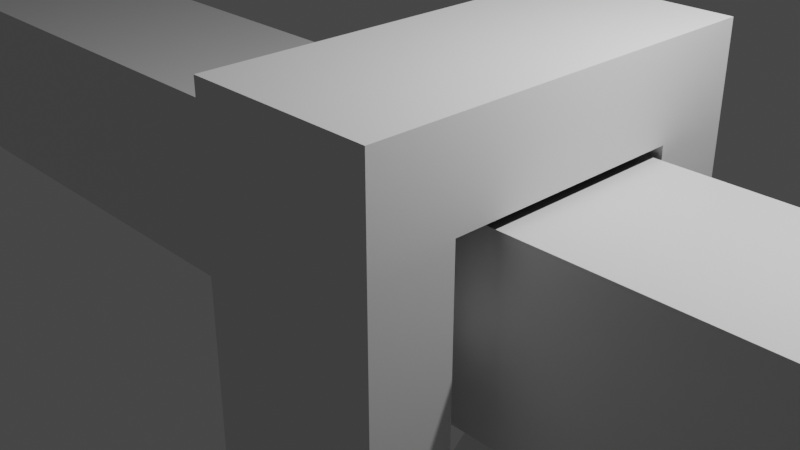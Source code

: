 # Source: lighthookblend.blend  (saved by Blender 3.2.14; exported with 4.5.12 LTS)
import bpy
from mathutils import Matrix  # noqa: F401  (used for matrix-valued properties, if any)

bpy.ops.wm.read_factory_settings(use_empty=True)
scene = bpy.context.scene
scene.name = 'Scene'

# ---- collections
col_collection = bpy.data.collections.new('Collection'); scene.collection.children.link(col_collection)

# ---- materials (node trees are filled in below, after node groups)
mat_material = bpy.data.materials.new('Material')
mat_material.alpha_threshold = 0.0
mat_material.use_transparent_shadow = False
mat_material.line_color = (0.0, 0.0, 0.0, 1.0)

# ---- material node trees
mat_material.use_nodes = True; mat_material.node_tree.nodes.clear()
_N = mat_material.node_tree.nodes; _L = mat_material.node_tree.links
n0 = _N.new('ShaderNodeOutputMaterial'); n0.name = 'Material Output'; n0.location = (300, 300)
n1 = _N.new('ShaderNodeBsdfPrincipled'); n1.name = 'Principled BSDF'; n1.location = (10, 300)
n1.distribution = 'GGX'
n1.subsurface_method = 'RANDOM_WALK_SKIN'
n1.inputs[2].default_value = 0.4
n1.inputs[3].default_value = 1.45
n1.inputs[27].default_value = (0.0, 0.0, 0.0, 1.0)
n1.inputs[28].default_value = 1.0
_L.new(n1.outputs[0], n0.inputs[0])
n0.is_active_output = True

# ---- world
world_world = bpy.data.worlds.new('World'); scene.world = world_world
world_world.use_nodes = True; world_world.node_tree.nodes.clear()
_N = world_world.node_tree.nodes; _L = world_world.node_tree.links
n0 = _N.new('ShaderNodeOutputWorld'); n0.name = 'World Output'; n0.location = (300, 300)
n1 = _N.new('ShaderNodeBackground'); n1.name = 'Background'; n1.location = (10, 300)
n1.inputs[0].default_value = (0.05088, 0.05088, 0.05088, 1.0)
_L.new(n1.outputs[0], n0.inputs[0])
n0.is_active_output = True
world_world.color = (0.05088, 0.05088, 0.05088)
world_world.use_sun_shadow = False
world_world.sun_shadow_jitter_overblur = 0.0

# ---- cameras
cam_camera = bpy.data.cameras.new('Camera')
cam_camera.clip_end = 100.0
cam_camera.ortho_scale = 7.314

# ---- lights
light_light = bpy.data.lights.new('Light', 'POINT')
light_light.transmission_factor = 0.0
light_light.energy = 1000.0
light_light.shadow_soft_size = 0.1
light_light.shadow_maximum_resolution = 0.006
light_light.use_absolute_resolution = True

# ---- meshes
me_cube = bpy.data.meshes.new('Cube')
me_cube.from_pydata([(1.0, 1.0, 1.0), (1.0, 1.0, -1.0), (1.0, -1.0, 1.0), (1.0, -1.0, -1.0), (-1.0, 1.0, 1.0), (-1.0, 1.0, -1.0), (-1.0, -1.0, 1.0), (-1.0, -1.0, -1.0), (0.02601, 1.0, 1.0), (0.226, 1.0, 1.0)], [(8, 9)], [(0, 4, 6, 2), (3, 2, 6, 7), (7, 6, 4, 5), (5, 1, 3, 7), (1, 0, 2, 3), (5, 4, 0, 1)])
_uv = me_cube.uv_layers.new(name='UVMap')
_uv.uv.foreach_set('vector', [0.625, 0.5, 0.875, 0.5, 0.875, 0.75, 0.625, 0.75, 0.375, 0.75, 0.625, 0.75, 0.625, 1.0, 0.375, 1.0, 0.375, 0.0, 0.625, 0.0, 0.625, 0.25, 0.375, 0.25, 0.125, 0.5, 0.375, 0.5, 0.375, 0.75, 0.125, 0.75, 0.375, 0.5, 0.625, 0.5, 0.625, 0.75, 0.375, 0.75, 0.375, 0.25, 0.625, 0.25, 0.625, 0.5, 0.375, 0.5])
me_cube.materials.append(mat_material)
me_cube.use_mirror_vertex_groups = False
me_cube.update()
me_cube_001 = bpy.data.meshes.new('Cube.001')
me_cube_001.from_pydata([(-1.0, -1.0, -1.0), (-1.0, -1.0, 1.0), (-1.0, -0.08723, -1.0), (-1.0, -0.08723, 1.0), (1.0, -1.0, -1.0), (1.0, -1.0, 1.0), (1.0, -0.08723, -1.0), (1.0, -0.08723, 1.0), (1.0, -1.0, -1.0), (1.0, -1.0, 1.0), (-1.0, -1.0, 1.0), (1.0, -1.0, 1.0), (-1.0, -1.0, -1.0), (-1.0, -1.0, 1.0), (1.0, -1.0, 1.0), (1.0, -1.0, -1.0), (-0.9832, -0.9878, 0.9953), (0.9368, -0.9889, 1.001), (1.0, -1.0, 0.0), (1.0, -1.0, 0.5), (-1.0, -1.0, 0.0), (-1.0, -1.0, 0.5), (-1.0, -4.559, 0.5), (-1.0, -4.559, 1.0), (1.0, -4.559, 1.0), (1.0, -4.559, 0.5), (1.0, -2.78, 0.5), (1.0, -3.67, 0.5), (-1.0, -2.78, 0.5), (-1.0, -3.67, 0.5), (-1.0, -4.559, 0.5), (1.0, -4.559, 0.5), (1.0, -3.67, 0.5), (-1.0, -3.67, 0.5), (-1.0, -1.0, 0.5), (1.0, -1.0, 0.5), (-1.0, -4.559, 0.5), (1.0, -4.559, 0.5), (-1.0, -3.67, 0.5), (1.0, -2.78, 0.5), (1.0, -3.67, 0.5), (-1.0, -2.78, 0.5), (0.0, -1.0, 0.5), (0.0, -4.559, 0.5), (1.0, -1.89, 0.5), (1.0, -3.225, 0.5), (1.0, -4.114, 0.5), (-1.0, -1.89, 0.5), (-1.0, -3.225, 0.5), (0.5, -1.0, 0.5), (0.5, -4.559, 0.5), (1.0, -1.445, 0.5), (1.0, -3.002, 0.5), (1.0, -3.892, 0.5), (-1.0, -2.335, 0.5), (-1.0, -3.447, 0.5), (-0.5, -1.0, 0.5), (-0.5, -4.559, 0.5), (1.0, -2.335, 0.5), (1.0, -3.447, 0.5), (1.0, -4.337, 0.5), (-1.0, -1.445, 0.5), (-1.0, -3.002, 0.5), (0.75, -1.0, 0.5), (0.75, -4.559, 0.5), (1.0, -1.222, 0.5), (1.0, -2.891, 0.5), (1.0, -3.781, 0.5), (-1.0, -2.557, 0.5), (-1.0, -3.558, 0.5), (-0.25, -1.0, 0.5), (-0.25, -4.559, 0.5), (1.0, -2.112, 0.5), (1.0, -3.336, 0.5), (1.0, -4.226, 0.5), (-1.0, -1.667, 0.5), (-1.0, -3.113, 0.5), (0.25, -1.0, 0.5), (0.25, -4.559, 0.5), (1.0, -1.667, 0.5), (1.0, -3.113, 0.5), (1.0, -4.003, 0.5), (-1.0, -2.112, 0.5), (-1.0, -3.336, 0.5), (-0.75, -1.0, 0.5), (-0.75, -4.559, 0.5), (1.0, -2.557, 0.5), (1.0, -3.558, 0.5), (1.0, -4.448, 0.5), (-1.0, -1.222, 0.5), (-1.0, -2.891, 0.5), (-1.0, -0.353, -1.0), (0.0, -0.08723, -1.0), (1.0, -0.353, -1.0), (0.0, -1.0, -1.0), (0.0, -0.353, -1.0), (0.875, -1.0, 0.5), (0.875, -4.559, 0.5), (1.0, -1.111, 0.5), (1.0, -2.835, 0.5), (1.0, -3.725, 0.5), (-1.0, -2.668, 0.5), (-1.0, -3.614, 0.5), (-0.125, -1.0, 0.5), (-0.125, -4.559, 0.5), (1.0, -2.001, 0.5), (1.0, -3.28, 0.5), (1.0, -4.17, 0.5), (-1.0, -1.779, 0.5), (-1.0, -3.169, 0.5), (0.375, -1.0, 0.5), (0.375, -4.559, 0.5), (1.0, -1.556, 0.5), (1.0, -3.058, 0.5), (1.0, -3.948, 0.5), (-1.0, -2.224, 0.5), (-1.0, -3.391, 0.5), (-0.625, -1.0, 0.5), (-0.625, -4.559, 0.5), (1.0, -2.446, 0.5), (1.0, -3.503, 0.5), (1.0, -4.393, 0.5), (-1.0, -1.334, 0.5), (-1.0, -2.947, 0.5), (0.625, -1.0, 0.5), (0.625, -4.559, 0.5), (1.0, -1.334, 0.5), (1.0, -2.947, 0.5), (1.0, -3.836, 0.5), (-1.0, -2.446, 0.5), (-1.0, -3.503, 0.5), (-0.375, -1.0, 0.5), (-0.375, -4.559, 0.5), (1.0, -2.224, 0.5), (1.0, -3.391, 0.5), (1.0, -4.281, 0.5), (-1.0, -1.556, 0.5), (-1.0, -3.058, 0.5), (0.125, -1.0, 0.5), (0.125, -4.559, 0.5), (1.0, -1.779, 0.5), (1.0, -3.169, 0.5), (1.0, -4.059, 0.5), (-1.0, -2.001, 0.5), (-1.0, -3.28, 0.5), (-0.875, -1.0, 0.5), (-0.875, -4.559, 0.5), (1.0, -2.668, 0.5), (1.0, -3.614, 0.5), (1.0, -4.504, 0.5), (-1.0, -1.111, 0.5), (-1.0, -2.835, 0.5), (-1.0, -1.0, 0.75), (-1.0, -4.559, 0.75), (-1.0, -4.114, 0.5), (-1.0, -2.78, 1.0), (-1.0, -1.89, 0.5), (-1.0, -3.225, 0.5), (-1.0, -4.559, -3.02), (1.0, -4.559, -3.02), (-1.0, -3.67, -3.02), (1.0, -3.67, -3.02), (0.0, -3.67, 0.5), (0.0, -3.67, -3.02), (1.0, -3.67, -1.26), (-1.0, -3.67, -1.26), (0.0, -3.67, -1.26), (-0.5, -3.67, -3.02), (-1.0, -3.67, -2.14), (-0.5, -3.67, -3.02), (-0.5, -3.67, -1.26), (1.0, -3.67, -2.14), (0.5, -3.67, -3.02), (0.5, -3.67, -1.26), (1.0, -3.67, -2.14), (1.0, -3.67, -2.58), (0.25, -3.67, -3.02), (0.75, -3.67, -1.26), (1.0, -3.67, -1.7), (0.75, -3.67, -3.02), (0.25, -3.67, -1.26), (1.0, -3.67, -2.8), (0.125, -3.67, -3.02), (0.875, -3.67, -1.26), (-1.0, -3.67, -2.58), (1.0, -3.67, -1.92), (0.625, -3.67, -3.02), (0.375, -3.67, -1.26), (1.0, -3.67, -2.36), (0.375, -3.67, -3.02), (0.625, -3.67, -1.26), (-1.0, -3.67, -2.14), (1.0, -3.67, -1.48), (0.875, -3.67, -3.02), (0.125, -3.67, -1.26), (0.0, -3.67, -3.02), (1.0, -3.67, -2.91), (0.0625, -3.67, -3.02), (0.9375, -3.67, -1.26), (1.0, -3.67, -2.03), (0.5625, -3.67, -3.02), (0.4375, -3.67, -1.26), (1.0, -3.67, -2.47), (0.3125, -3.67, -3.02), (0.6875, -3.67, -1.26), (1.0, -3.67, -1.59), (0.8125, -3.67, -3.02), (0.1875, -3.67, -1.26), (1.0, -3.67, -2.69), (0.1875, -3.67, -3.02), (0.8125, -3.67, -1.26), (1.0, -3.67, -1.81), (0.6875, -3.67, -3.02), (0.3125, -3.67, -1.26), (1.0, -3.67, -2.25), (0.4375, -3.67, -3.02), (0.5625, -3.67, -1.26), (1.0, -3.67, -1.37), (0.9375, -3.67, -3.02), (0.0625, -3.67, -1.26), (1.0, -3.67, -2.965), (0.03125, -3.67, -3.02), (0.9688, -3.67, -1.26), (1.0, -3.67, -2.085), (0.5312, -3.67, -3.02), (0.4688, -3.67, -1.26), (1.0, -3.67, -2.525), (0.2812, -3.67, -3.02), (0.7188, -3.67, -1.26), (1.0, -3.67, -1.645), (0.7812, -3.67, -3.02), (0.2188, -3.67, -1.26), (1.0, -3.67, -2.745), (0.1562, -3.67, -3.02), (0.8438, -3.67, -1.26), (1.0, -3.67, -1.865), (0.6562, -3.67, -3.02), (0.3438, -3.67, -1.26), (1.0, -3.67, -2.305), (0.4062, -3.67, -3.02), (0.5938, -3.67, -1.26), (1.0, -3.67, -1.425), (0.9062, -3.67, -3.02), (0.09375, -3.67, -1.26), (1.0, -3.67, -2.855), (0.09375, -3.67, -3.02), (0.9062, -3.67, -1.26), (1.0, -3.67, -1.975), (0.5938, -3.67, -3.02), (0.4062, -3.67, -1.26), (1.0, -3.67, -2.415), (0.3438, -3.67, -3.02), (0.6562, -3.67, -1.26), (1.0, -3.67, -1.535), (0.8438, -3.67, -3.02), (0.1562, -3.67, -1.26), (1.0, -3.67, -2.635), (0.2188, -3.67, -3.02), (0.7812, -3.67, -1.26), (1.0, -3.67, -1.755), (0.7188, -3.67, -3.02), (0.2812, -3.67, -1.26), (1.0, -3.67, -2.195), (0.4688, -3.67, -3.02), (0.5312, -3.67, -1.26), (1.0, -3.67, -1.315), (0.9688, -3.67, -3.02), (0.03125, -3.67, -1.26), (1.0, -1.0, 0.5), (-1.0, -1.0, 0.5), (-1.0, -2.78, 0.5), (-1.0, -3.67, 0.5), (1.0, -3.67, 0.5), (-1.0, -3.67, 0.5), (-1.0, -1.0, 0.5), (1.0, -1.0, 0.5), (-1.0, -3.67, 0.5), (1.0, -2.78, 0.5), (1.0, -3.67, 0.5), (-1.0, -2.78, 0.5), (0.0, -1.0, 0.5), (1.0, -1.89, 0.5), (1.0, -3.225, 0.5), (-1.0, -1.89, 0.5), (-1.0, -3.225, 0.5), (0.5, -1.0, 0.5), (1.0, -1.445, 0.5), (1.0, -3.002, 0.5), (-1.0, -2.335, 0.5), (-1.0, -3.447, 0.5), (-0.5, -1.0, 0.5), (1.0, -2.335, 0.5), (1.0, -3.447, 0.5), (-1.0, -3.002, 0.5), (0.75, -1.0, 0.5), (1.0, -1.222, 0.5), (1.0, -2.891, 0.5), (-1.0, -2.557, 0.5), (-1.0, -3.558, 0.5), (-0.25, -1.0, 0.5), (1.0, -2.112, 0.5), (1.0, -3.336, 0.5), (0.25, -1.0, 0.5), (1.0, -1.667, 0.5), (1.0, -3.113, 0.5), (-1.0, -2.112, 0.5), (-1.0, -3.336, 0.5), (-0.75, -1.0, 0.5), (1.0, -2.557, 0.5), (1.0, -3.558, 0.5), (0.875, -1.0, 0.5), (1.0, -1.111, 0.5), (1.0, -2.835, 0.5), (-1.0, -2.668, 0.5), (-1.0, -3.614, 0.5), (-0.125, -1.0, 0.5), (1.0, -2.001, 0.5), (1.0, -3.28, 0.5), (0.375, -1.0, 0.5), (1.0, -1.556, 0.5), (1.0, -3.058, 0.5), (-1.0, -2.224, 0.5), (-1.0, -3.391, 0.5), (-0.625, -1.0, 0.5), (1.0, -2.446, 0.5), (1.0, -3.503, 0.5), (0.625, -1.0, 0.5), (1.0, -1.334, 0.5), (1.0, -2.947, 0.5), (-1.0, -2.446, 0.5), (-1.0, -3.503, 0.5), (-0.375, -1.0, 0.5), (1.0, -2.224, 0.5), (1.0, -3.391, 0.5), (-1.0, -3.058, 0.5), (0.125, -1.0, 0.5), (1.0, -1.779, 0.5), (1.0, -3.169, 0.5), (-1.0, -2.001, 0.5), (-1.0, -3.28, 0.5), (-0.875, -1.0, 0.5), (1.0, -2.668, 0.5), (1.0, -3.614, 0.5), (-1.0, -1.89, 0.5), (-1.0, -3.225, 0.5), (-1.0, -3.67, -3.02), (1.0, -3.67, -3.02), (1.0, -3.67, -2.58), (-1.0, -3.67, -2.58), (-1.0, -3.67, -2.8), (0.0, -3.67, -2.58), (0.0, -3.67, -3.02), (1.0, -3.67, -2.8), (0.0, -3.67, -2.8), (-4.817, 5.317, -3.02), (-4.817, 5.317, -2.58), (-3.817, 5.317, -2.58), (-3.817, 5.317, -3.02), (4.683, 5.349, -2.58), (3.683, 5.349, -2.58), (4.683, 5.349, -3.02), (3.683, 5.349, -3.02)], [(1, 10), (9, 11), (13, 16), (14, 17), (19, 29), (36, 154), (97, 29), (171, 164), (161, 171), (169, 195), (160, 169), (164, 166), (353, 350), (351, 353)], [(0, 1, 3, 2, 91), (2, 3, 7, 6, 92), (6, 7, 5, 4, 93), (4, 5, 14, 19, 18, 15), (95, 93, 4, 94), (7, 3, 1, 5), (5, 4, 8, 9), (15, 18, 19, 14, 13, 152, 21, 20, 12), (1, 0, 12, 20, 21, 152, 13), (0, 94, 4, 15, 12), (5, 1, 13, 14), (13, 152, 21, 156, 28, 157, 29, 154, 22, 153, 23, 155), (22, 25, 24, 23, 153), (19, 14, 24, 25, 27, 26), (14, 13, 155, 23, 24), (25, 22, 36, 146, 85, 118, 57, 132, 71, 104, 43, 139, 78, 111, 50, 125, 64, 97, 37), (29, 33, 30, 22, 154), (25, 31, 32, 27), (22, 30, 31, 25), (29, 27, 32, 162, 33), (31, 159, 161, 220, 196, 244, 181, 232, 208, 256, 175, 226, 202, 250, 188, 238, 214, 262, 171, 223, 199, 247, 185, 235, 211, 259, 178, 229, 205, 253, 192, 241, 217, 265, 164, 32), (28, 156, 21, 34, 150, 89, 122, 61, 136, 75, 108, 47, 143, 82, 115, 54, 129, 68, 101, 41), (21, 19, 35, 96, 63, 124, 49, 110, 77, 138, 42, 103, 70, 131, 56, 117, 84, 145, 34), (26, 27, 40, 148, 87, 120, 59, 134, 73, 106, 45, 141, 80, 113, 52, 127, 66, 99, 39), (29, 157, 28, 41, 151, 90, 123, 62, 137, 76, 109, 48, 144, 83, 116, 55, 130, 69, 102, 38), (27, 25, 37, 149, 88, 121, 60, 135, 74, 107, 46, 142, 81, 114, 53, 128, 67, 100, 40), (19, 26, 39, 147, 86, 119, 58, 133, 72, 105, 44, 140, 79, 112, 51, 126, 65, 98, 35), (91, 95, 94, 0), (2, 92, 95, 91), (92, 6, 93, 95), (29, 102, 69, 130, 55, 116, 83, 144, 157, 48, 137, 62, 41, 28, 101, 68, 129, 54, 115, 82, 143, 156, 47, 34, 21, 145, 84, 117, 56, 131, 70, 103, 42, 138, 77, 110, 49, 124, 63, 96, 35, 19, 98, 65, 126, 51, 112, 79, 140, 44, 105, 72, 133, 58, 119, 86, 147, 39, 99, 66, 127, 52, 113, 80, 141, 45, 106, 73, 134, 59, 120, 87, 148, 40, 32, 38, 33), (158, 160, 167, 163, 221, 197, 245, 182, 233, 209, 257, 176, 227, 203, 251, 189, 239, 215, 263, 172, 224, 200, 248, 186, 236, 212, 260, 179, 230, 206, 254, 193, 242, 218, 266, 161, 159), (33, 165, 168, 160, 158, 30), (32, 164, 222, 198, 246, 183, 234, 210, 258, 177, 228, 204, 252, 190, 240, 216, 264, 173, 225, 201, 249, 187, 237, 213, 261, 180, 231, 207, 255, 194, 243, 219, 267, 166, 162), (162, 166, 170, 165, 33), (174, 191, 165, 164), (271, 314, 298, 330, 289, 322, 306, 339, 344, 284, 334, 293, 279, 270, 313, 297, 329, 288, 321, 305, 338, 343, 283, 274, 269, 340, 307, 323, 290, 331, 299, 315, 280, 335, 302, 318, 285, 326, 294, 310, 275, 268, 311, 295, 327, 286, 319, 303, 336, 281, 316, 300, 332, 291, 324, 308, 341, 277, 312, 296, 328, 287, 320, 304, 337, 282, 317, 301, 333, 292, 325, 309, 342, 278, 272, 276, 273), (36, 158, 159, 37), (175, 184, 191, 174), (160, 345, 351, 346, 161), (345, 354, 357, 351), (184, 348, 349, 345, 160), (161, 346, 352, 347, 175), (175, 347, 350, 348, 184), (350, 359, 361, 351), (355, 356, 357, 354), (351, 357, 356, 350), (348, 355, 354, 345), (350, 356, 355, 348), (359, 358, 360, 361), (347, 358, 359, 350), (346, 360, 358, 347), (351, 361, 360, 346)])
_uv = me_cube_001.uv_layers.new(name='UVMap')
_uv.uv.foreach_set('vector', [0.375, 0.0, 0.625, 0.0, 0.625, 0.25, 0.375, 0.25, 0.375, 0.125, 0.375, 0.25, 0.625, 0.25, 0.625, 0.5, 0.375, 0.5, 0.375, 0.375, 0.375, 0.5, 0.625, 0.5, 0.625, 0.75, 0.375, 0.75, 0.375, 0.625, 0.375, 0.75, 0.625, 0.75, 0.625, 0.75, 0.5625, 0.75, 0.5, 0.75, 0.375, 0.75, 0.25, 0.625, 0.375, 0.625, 0.375, 0.75, 0.25, 0.75, 0.625, 0.5, 0.875, 0.5, 0.875, 0.75, 0.625, 0.75, 0.625, 0.75, 0.375, 0.75, 0.375, 0.75, 0.625, 0.75, 0.375, 0.75, 0.5, 0.75, 0.5625, 0.75, 0.625, 0.75, 0.625, 1.0, 0.5938, 1.0, 0.5625, 1.0, 0.5, 1.0, 0.375, 1.0, 0.625, 0.0, 0.375, 0.0, 0.375, 0.0, 0.5, 0.0, 0.5625, 0.0, 0.5938, 0.0, 0.625, 0.0, 0.125, 0.75, 0.25, 0.75, 0.375, 0.75, 0.375, 0.75, 0.125, 0.75, 0.625, 0.75, 0.875, 0.75, 0.875, 0.75, 0.625, 0.75, 0.625, 0.0, 0.5938, 0.0, 0.5625, 0.0, 0.5625, 0.0, 0.5625, 0.0, 0.5625, 0.0, 0.5625, 0.0, 0.5625, 0.0, 0.5625, 0.0, 0.5938, 0.0, 0.625, 0.0, 0.625, 0.0, 0.0, 0.0, 0.0, 0.0, 0.0, 0.0, 0.0, 0.0, 0.0, 0.0, 0.5625, 0.75, 0.625, 0.75, 0.625, 0.75, 0.5625, 0.75, 0.5625, 0.75, 0.5625, 0.75, 0.625, 0.75, 0.875, 0.75, 0.875, 0.75, 0.875, 0.75, 0.625, 0.75, 0.0, 0.0, 0.0, 0.0, 0.0, 0.0, 0.0, 0.0, 0.0, 0.0, 0.0, 0.0, 0.0, 0.0, 0.0, 0.0, 0.0, 0.0, 0.0, 0.0, 0.0, 0.0, 0.0, 0.0, 0.0, 0.0, 0.0, 0.0, 0.0, 0.0, 0.0, 0.0, 0.0, 0.0, 0.0, 0.0, 0.0, 0.0, 0.5625, 0.0, 0.5625, 0.0, 0.5625, 0.0, 0.5625, 0.0, 0.5625, 0.0, 0.5625, 0.75, 0.5625, 0.75, 0.5625, 0.75, 0.5625, 0.75, 0.0, 0.0, 0.0, 0.0, 0.0, 0.0, 0.0, 0.0, 0.0, 0.0, 0.0, 0.0, 0.0, 0.0, 0.0, 0.0, 0.0, 0.0, 0.5625, 0.75, 0.5625, 0.75, 0.5625, 0.75, 0.5625, 0.75, 0.5625, 0.75, 0.5625, 0.75, 0.5625, 0.75, 0.5625, 0.75, 0.5625, 0.75, 0.5625, 0.75, 0.5625, 0.75, 0.5625, 0.75, 0.5625, 0.75, 0.5625, 0.75, 0.5625, 0.75, 0.5625, 0.75, 0.5625, 0.75, 0.5625, 0.75, 0.5625, 0.75, 0.5625, 0.75, 0.5625, 0.75, 0.5625, 0.75, 0.5625, 0.75, 0.5625, 0.75, 0.5625, 0.75, 0.5625, 0.75, 0.5625, 0.75, 0.5625, 0.75, 0.5625, 0.75, 0.5625, 0.75, 0.5625, 0.75, 0.5625, 0.75, 0.5625, 0.75, 0.5625, 0.75, 0.5625, 0.75, 0.5625, 0.75, 0.5625, 0.0, 0.5625, 0.0, 0.5625, 0.0, 0.5625, 0.0, 0.5625, 0.0, 0.5625, 0.0, 0.5625, 0.0, 0.5625, 0.0, 0.5625, 0.0, 0.5625, 0.0, 0.5625, 0.0, 0.5625, 0.0, 0.5625, 0.0, 0.5625, 0.0, 0.5625, 0.0, 0.5625, 0.0, 0.5625, 0.0, 0.5625, 0.0, 0.5625, 0.0, 0.5625, 0.0, 0.0, 0.0, 0.0, 0.0, 0.0, 0.0, 0.0, 0.0, 0.0, 0.0, 0.0, 0.0, 0.0, 0.0, 0.0, 0.0, 0.0, 0.0, 0.0, 0.0, 0.0, 0.0, 0.0, 0.0, 0.0, 0.0, 0.0, 0.0, 0.0, 0.0, 0.0, 0.0, 0.0, 0.0, 0.0, 0.0, 0.0, 0.0, 0.5625, 0.75, 0.5625, 0.75, 0.5625, 0.75, 0.5625, 0.75, 0.5625, 0.75, 0.5625, 0.75, 0.5625, 0.75, 0.5625, 0.75, 0.5625, 0.75, 0.5625, 0.75, 0.5625, 0.75, 0.5625, 0.75, 0.5625, 0.75, 0.5625, 0.75, 0.5625, 0.75, 0.5625, 0.75, 0.5625, 0.75, 0.5625, 0.75, 0.5625, 0.75, 0.5625, 0.0, 0.5625, 0.0, 0.5625, 0.0, 0.5625, 0.0, 0.5625, 0.0, 0.5625, 0.0, 0.5625, 0.0, 0.5625, 0.0, 0.5625, 0.0, 0.5625, 0.0, 0.5625, 0.0, 0.5625, 0.0, 0.5625, 0.0, 0.5625, 0.0, 0.5625, 0.0, 0.5625, 0.0, 0.5625, 0.0, 0.5625, 0.0, 0.5625, 0.0, 0.5625, 0.0, 0.5625, 0.75, 0.5625, 0.75, 0.5625, 0.75, 0.5625, 0.75, 0.5625, 0.75, 0.5625, 0.75, 0.5625, 0.75, 0.5625, 0.75, 0.5625, 0.75, 0.5625, 0.75, 0.5625, 0.75, 0.5625, 0.75, 0.5625, 0.75, 0.5625, 0.75, 0.5625, 0.75, 0.5625, 0.75, 0.5625, 0.75, 0.5625, 0.75, 0.5625, 0.75, 0.5625, 0.75, 0.5625, 0.75, 0.5625, 0.75, 0.5625, 0.75, 0.5625, 0.75, 0.5625, 0.75, 0.5625, 0.75, 0.5625, 0.75, 0.5625, 0.75, 0.5625, 0.75, 0.5625, 0.75, 0.5625, 0.75, 0.5625, 0.75, 0.5625, 0.75, 0.5625, 0.75, 0.5625, 0.75, 0.5625, 0.75, 0.5625, 0.75, 0.5625, 0.75, 0.125, 0.625, 0.25, 0.625, 0.25, 0.75, 0.125, 0.75, 0.125, 0.5, 0.25, 0.5, 0.25, 0.625, 0.125, 0.625, 0.25, 0.5, 0.375, 0.5, 0.375, 0.625, 0.25, 0.625, 0.5625, 0.0, 0.5625, 0.0, 0.5625, 0.0, 0.5625, 0.0, 0.5625, 0.0, 0.5625, 0.0, 0.5625, 0.0, 0.5625, 0.0, 0.0, 0.0, 0.0, 0.0, 0.5625, 0.0, 0.5625, 0.0, 0.5625, 0.0, 0.5625, 0.0, 0.5625, 0.0, 0.5625, 0.0, 0.5625, 0.0, 0.5625, 0.0, 0.5625, 0.0, 0.5625, 0.0, 0.5625, 0.0, 0.0, 0.0, 0.0, 0.0, 0.5625, 0.0, 0.5625, 0.0, 0.0, 0.0, 0.0, 0.0, 0.0, 0.0, 0.0, 0.0, 0.0, 0.0, 0.0, 0.0, 0.0, 0.0, 0.0, 0.0, 0.0, 0.0, 0.0, 0.0, 0.0, 0.0, 0.0, 0.0, 0.0, 0.0, 0.0, 0.0, 0.0, 0.0, 0.0, 0.0, 0.0, 0.0, 0.5625, 0.75, 0.5625, 0.75, 0.5625, 0.75, 0.5625, 0.75, 0.5625, 0.75, 0.5625, 0.75, 0.5625, 0.75, 0.5625, 0.75, 0.5625, 0.75, 0.5625, 0.75, 0.5625, 0.75, 0.5625, 0.75, 0.5625, 0.75, 0.5625, 0.75, 0.5625, 0.75, 0.5625, 0.75, 0.5625, 0.75, 0.5625, 0.75, 0.5625, 0.75, 0.5625, 0.75, 0.5625, 0.75, 0.5625, 0.75, 0.5625, 0.75, 0.5625, 0.75, 0.5625, 0.75, 0.5625, 0.75, 0.5625, 0.75, 0.5625, 0.75, 0.5625, 0.75, 0.5625, 0.75, 0.5625, 0.75, 0.5625, 0.75, 0.0, 0.0, 0.0, 0.0, 0.5625, 0.0, 0.5625, 0.0, 0.5625, 0.0, 0.4219, 0.0, 0.2812, 0.0, 0.2725, 0.0, 0.2637, 0.0, 0.2549, 0.0, 0.2461, 0.0, 0.2373, 0.0, 0.2285, 0.0, 0.2197, 0.0, 0.2109, 0.0, 0.2021, 0.0, 0.1934, 0.0, 0.1846, 0.0, 0.1758, 0.0, 0.167, 0.0, 0.1582, 0.0, 0.1494, 0.0, 0.1406, 0.0, 0.1318, 0.0, 0.123, 0.0, 0.1143, 0.0, 0.1055, 0.0, 0.09668, 0.0, 0.08789, 0.0, 0.0791, 0.0, 0.07031, 0.0, 0.06152, 0.0, 0.05273, 0.0, 0.04395, 0.0, 0.03516, 0.0, 0.02637, 0.0, 0.01758, 0.0, 0.008789, 0.0, 0.0, 0.0, 0.5625, 0.75, 0.5625, 0.0, 0.5625, 0.0, 0.5625, 0.0, 0.5625, 0.0, 0.5625, 0.0, 0.5625, 0.0, 0.0, 0.0, 0.0, 0.0, 0.0, 0.0, 0.0, 0.0, 0.0, 0.0, 0.0, 0.0, 0.0, 0.0, 0.0, 0.0, 0.0, 0.0, 0.0, 0.0, 0.0, 0.0, 0.0, 0.0, 0.0, 0.0, 0.0, 0.0, 0.0, 0.0, 0.0, 0.0, 0.0, 0.0, 0.0, 0.0, 0.0, 0.0, 0.0, 0.0, 0.0, 0.0, 0.0, 0.0, 0.0, 0.0, 0.0, 0.0, 0.0, 0.0, 0.0, 0.0, 0.0, 0.0, 0.0, 0.0, 0.0, 0.0, 0.0, 0.0, 0.0, 0.0, 0.0, 0.0, 0.0, 0.0, 0.0, 0.0, 0.0, 0.0, 0.0, 0.0, 0.0, 0.0, 0.0, 0.0, 0.0, 0.0, 0.0, 0.0, 0.0, 0.0, 0.0, 0.0, 0.0, 0.0, 0.0, 0.0, 0.5625, 0.0, 0.5625, 0.0, 0.5625, 0.0, 0.5625, 0.0, 0.5625, 0.0, 0.5625, 0.0, 0.5625, 0.0, 0.5625, 0.0, 0.0, 0.0, 0.0, 0.0, 0.5625, 0.0, 0.5625, 0.0, 0.5625, 0.0, 0.5625, 0.0, 0.5625, 0.0, 0.5625, 0.0, 0.5625, 0.0, 0.5625, 0.0, 0.5625, 0.0, 0.5625, 0.0, 0.5625, 0.0, 0.0, 0.0, 0.0, 0.0, 0.5625, 0.0, 0.5625, 0.0, 0.0, 0.0, 0.0, 0.0, 0.0, 0.0, 0.0, 0.0, 0.0, 0.0, 0.0, 0.0, 0.0, 0.0, 0.0, 0.0, 0.0, 0.0, 0.0, 0.0, 0.0, 0.0, 0.0, 0.0, 0.0, 0.0, 0.0, 0.0, 0.0, 0.0, 0.0, 0.0, 0.0, 0.0, 0.5625, 0.75, 0.5625, 0.75, 0.5625, 0.75, 0.5625, 0.75, 0.5625, 0.75, 0.5625, 0.75, 0.5625, 0.75, 0.5625, 0.75, 0.5625, 0.75, 0.5625, 0.75, 0.5625, 0.75, 0.5625, 0.75, 0.5625, 0.75, 0.5625, 0.75, 0.5625, 0.75, 0.5625, 0.75, 0.5625, 0.75, 0.5625, 0.75, 0.5625, 0.75, 0.5625, 0.75, 0.5625, 0.75, 0.5625, 0.75, 0.5625, 0.75, 0.5625, 0.75, 0.5625, 0.75, 0.5625, 0.75, 0.5625, 0.75, 0.5625, 0.75, 0.5625, 0.75, 0.5625, 0.75, 0.5625, 0.75, 0.5625, 0.75, 0.0, 0.0, 0.0, 0.0, 0.5625, 0.0, 0.0, 0.0, 0.5625, 0.0, 0.5625, 0.75, 0.0, 0.0, 0.0, 0.0, 0.0, 0.0, 0.0, 0.0, 0.0, 0.0, 0.0, 0.0, 0.0, 0.0, 0.0, 0.0, 0.0, 0.0, 0.0, 0.0, 0.0, 0.0, 0.0, 0.0, 0.0, 0.0, 0.0, 0.0, 0.0, 0.0, 0.0, 0.0, 0.0, 0.0, 0.0, 0.0, 0.0, 0.0, 0.0, 0.0, 0.0, 0.0, 0.0, 0.0, 0.0, 0.0, 0.0, 0.0, 0.0, 0.0, 0.0, 0.0, 0.0, 0.0, 0.0, 0.0, 0.0, 0.0, 0.0, 0.0, 0.0, 0.0, 0.0, 0.0, 0.0, 0.0, 0.0, 0.0, 0.0, 0.0, 0.0, 0.0, 0.0, 0.0, 0.0, 0.0, 0.0, 0.0, 0.0, 0.0, 0.0, 0.0, 0.0, 0.0, 0.0, 0.0, 0.0, 0.0, 0.0, 0.0, 0.0, 0.0, 0.0, 0.0, 0.0, 0.0, 0.0, 0.0, 0.0, 0.0, 0.0, 0.0, 0.0, 0.0, 0.0, 0.0, 0.0, 0.0, 0.0, 0.0, 0.0, 0.0, 0.0, 0.0, 0.0, 0.0, 0.0, 0.0, 0.0, 0.0, 0.0, 0.0, 0.0, 0.0, 0.0, 0.0, 0.0, 0.0, 0.0, 0.0])
me_cube_001.update()

# ---- objects
ob_cube = bpy.data.objects.new('Cube', me_cube)
ob_light = bpy.data.objects.new('Light', light_light)
ob_camera = bpy.data.objects.new('Camera', cam_camera)
ob_cube_001 = bpy.data.objects.new('Cube.001', me_cube_001)

# ---- transforms, parenting, visibility, modifiers, constraints
ob_cube.location = (0.0, 0.0, 0.0)
ob_cube.scale = (10.0, 1.05, 1.05)
ob_cube.lock_rotations_4d = False
ob_cube.empty_display_type = 'ARROWS'
ob_cube.lineart.crease_threshold = 0.0
ob_light.location = (4.076, 1.005, 5.904)
ob_light.rotation_euler = (0.6503, 0.05522, 1.866)
ob_light.lock_rotations_4d = False
ob_light.empty_display_type = 'ARROWS'
ob_light.color = (0.0, 0.0, 0.0, 0.0)
ob_light.lineart.crease_threshold = 0.0
ob_camera.location = (7.359, -6.926, 4.958)
ob_camera.rotation_euler = (1.109, 0.0, 0.8149)
ob_camera.lock_rotations_4d = False
ob_camera.empty_display_type = 'ARROWS'
ob_camera.color = (0.0, 0.0, 0.0, 0.0)
ob_camera.display_type = 'WIRE'
ob_camera.lineart.crease_threshold = 0.0
ob_cube_001.location = (1.26, 2.122, 0.1619)
ob_cube_001.scale = (1.0, 1.0, 2.0)

# ---- collection membership
col_collection.objects.link(ob_cube)
col_collection.objects.link(ob_light)
col_collection.objects.link(ob_camera)
col_collection.objects.link(ob_cube_001)

# ---- scene / render settings (as saved in the file)
scene.camera = ob_camera
scene.frame_start = 1; scene.frame_end = 250; scene.frame_set(1)
scene.render.engine = 'BLENDER_EEVEE_NEXT'
scene.cycles.sampling_pattern = 'TABULATED_SOBOL'
scene.cycles.use_light_tree = False
scene.view_settings.view_transform = 'Filmic'
bpy.context.view_layer.update()
